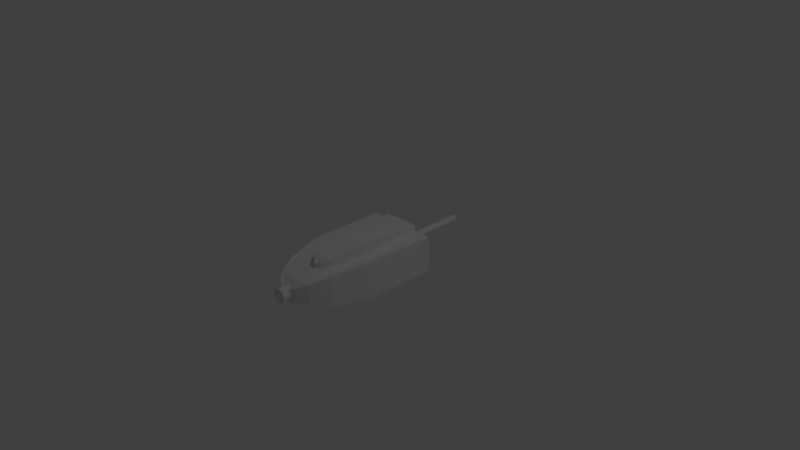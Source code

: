# Source: DNASampler.blend  (saved by Blender 2.75.0; exported with 4.5.12 LTS)
import bpy
from mathutils import Matrix  # noqa: F401  (used for matrix-valued properties, if any)

bpy.ops.wm.read_factory_settings(use_empty=True)
scene = bpy.context.scene
scene.name = 'Scene'

# ---- collections
col_collection_1 = bpy.data.collections.new('Collection 1'); scene.collection.children.link(col_collection_1)

# ---- world
world_world = bpy.data.worlds.new('World'); scene.world = world_world
world_world.color = (0.05088, 0.05088, 0.05088)
world_world.use_sun_shadow = False
world_world.sun_shadow_jitter_overblur = 0.0
world_world.cycles.sampling_method = 'MANUAL'
world_world.cycles.sample_map_resolution = 256

# ---- cameras
cam_camera = bpy.data.cameras.new('Camera')
cam_camera.clip_end = 100.0
cam_camera.lens = 35.0
cam_camera.sensor_width = 32.0
cam_camera.sensor_height = 18.0
cam_camera.ortho_scale = 7.314
cam_camera.dof.focus_distance = 0.0
cam_camera.dof.aperture_fstop = 128.0

# ---- lights
light_lamp = bpy.data.lights.new('Lamp', 'POINT')
light_lamp.transmission_factor = 0.0
light_lamp.cutoff_distance = 30.0
light_lamp.energy = 100.0
light_lamp.shadow_buffer_clip_start = 1.001
light_lamp.shadow_soft_size = 0.1
light_lamp.shadow_maximum_resolution = 0.006
light_lamp.use_absolute_resolution = True
light_lamp.cycles.use_multiple_importance_sampling = False

# ---- meshes
me_cylinder_001 = bpy.data.meshes.new('Cylinder.001')
me_cylinder_001.from_pydata([(0.0, 1.0, -1.0), (0.0, 1.0, 1.0), (0.1951, 0.9808, -1.0), (0.1951, 0.9808, 1.0), (0.3827, 0.9239, -1.0), (0.3827, 0.9239, 1.0), (0.5556, 0.8315, -1.0), (0.5556, 0.8315, 1.0), (0.7071, 0.7071, -1.0), (0.7071, 0.7071, 1.0), (0.8315, 0.5556, -1.0), (0.8315, 0.5556, 1.0), (0.9239, 0.3827, -1.0), (0.9239, 0.3827, 1.0), (0.9808, 0.1951, -1.0), (0.9808, 0.1951, 1.0), (1.0, 7.55e-08, -1.0), (1.0, 7.55e-08, 1.0), (0.9808, -0.1951, -1.0), (0.9808, -0.1951, 1.0), (0.9239, -0.3827, -1.0), (0.9239, -0.3827, 1.0), (0.8315, -0.5556, -1.0), (0.8315, -0.5556, 1.0), (0.7071, -0.7071, -1.0), (0.7071, -0.7071, 1.0), (0.5556, -0.8315, -1.0), (0.5556, -0.8315, 1.0), (0.3827, -0.9239, -1.0), (0.3827, -0.9239, 1.0), (0.1951, -0.9808, -1.0), (0.1951, -0.9808, 1.0), (-3.258e-07, -1.0, -1.0), (-3.258e-07, -1.0, 1.0), (-0.1951, -0.9808, -1.0), (-0.1951, -0.9808, 1.0), (-0.3827, -0.9239, -1.0), (-0.3827, -0.9239, 1.0), (-0.5556, -0.8315, -1.0), (-0.5556, -0.8315, 1.0), (-0.7071, -0.7071, -1.0), (-0.7071, -0.7071, 1.0), (-0.8315, -0.5556, -1.0), (-0.8315, -0.5556, 1.0), (-0.9239, -0.3827, -1.0), (-0.9239, -0.3827, 1.0), (-0.9808, -0.1951, -1.0), (-0.9808, -0.1951, 1.0), (-1.0, 9.656e-07, -1.0), (-1.0, 9.656e-07, 1.0), (-0.9808, 0.1951, -1.0), (-0.9808, 0.1951, 1.0), (-0.9239, 0.3827, -1.0), (-0.9239, 0.3827, 1.0), (-0.8315, 0.5556, -1.0), (-0.8315, 0.5556, 1.0), (-0.7071, 0.7071, -1.0), (-0.7071, 0.7071, 1.0), (-0.5556, 0.8315, -1.0), (-0.5556, 0.8315, 1.0), (-0.3827, 0.9239, -1.0), (-0.3827, 0.9239, 1.0), (-0.1951, 0.9808, -1.0), (-0.1951, 0.9808, 1.0), (0.0, 0.5, -11.0), (0.0, 0.5, -3.0), (0.09755, 0.4904, -11.0), (0.09755, 0.4904, -3.0), (0.1913, 0.4619, -11.0), (0.1913, 0.4619, -3.0), (0.2778, 0.4157, -11.0), (0.2778, 0.4157, -3.0), (0.3536, 0.3536, -11.0), (0.3536, 0.3536, -3.0), (0.4157, 0.2778, -11.0), (0.4157, 0.2778, -3.0), (0.4619, 0.1913, -11.0), (0.4619, 0.1913, -3.0), (0.4904, 0.09754, -11.0), (0.4904, 0.09754, -3.0), (0.5, -7.272e-07, -11.0), (0.5, -7.272e-07, -3.0), (0.4904, -0.09755, -11.0), (0.4904, -0.09755, -3.0), (0.4619, -0.1913, -11.0), (0.4619, -0.1913, -3.0), (0.4157, -0.2778, -11.0), (0.4157, -0.2778, -3.0), (0.3536, -0.3536, -11.0), (0.3536, -0.3536, -3.0), (0.2778, -0.4157, -11.0), (0.2778, -0.4157, -3.0), (0.1913, -0.4619, -11.0), (0.1913, -0.4619, -3.0), (0.09755, -0.4904, -11.0), (0.09755, -0.4904, -3.0), (-1.629e-07, -0.5, -11.0), (-1.629e-07, -0.5, -3.0), (-0.09755, -0.4904, -11.0), (-0.09755, -0.4904, -3.0), (-0.1913, -0.4619, -11.0), (-0.1913, -0.4619, -3.0), (-0.2778, -0.4157, -11.0), (-0.2778, -0.4157, -3.0), (-0.3536, -0.3536, -11.0), (-0.3536, -0.3536, -3.0), (-0.4157, -0.2778, -11.0), (-0.4157, -0.2778, -3.0), (-0.4619, -0.1913, -11.0), (-0.4619, -0.1913, -3.0), (-0.4904, -0.09755, -11.0), (-0.4904, -0.09755, -3.0), (-0.5, -2.821e-07, -11.0), (-0.5, -2.821e-07, -3.0), (-0.4904, 0.09754, -11.0), (-0.4904, 0.09754, -3.0), (-0.4619, 0.1913, -11.0), (-0.4619, 0.1913, -3.0), (-0.4157, 0.2778, -11.0), (-0.4157, 0.2778, -3.0), (-0.3536, 0.3536, -11.0), (-0.3536, 0.3536, -3.0), (-0.2778, 0.4157, -11.0), (-0.2778, 0.4157, -3.0), (-0.1913, 0.4619, -11.0), (-0.1913, 0.4619, -3.0), (-0.09754, 0.4904, -11.0), (-0.09754, 0.4904, -3.0), (-5.0, -2.5, -3.0), (-5.0, 2.5, -3.0), (-5.0, -2.5, -7.0), (-5.0, 2.5, -7.0), (5.0, -2.5, -3.0), (5.0, 2.5, -3.0), (5.0, -2.5, -7.0), (5.0, 2.5, -7.0), (0.0, 0.5, 0.75), (0.0, -0.5, 0.75), (2.5, 1.5, 0.0), (2.5, -1.5, 0.0), (-2.5, 1.5, 0.0), (-2.5, -1.5, 0.0), (-3.75, 2.0, -1.0), (-3.75, -2.0, -1.0), (-1.25, -1.0, 0.5), (-1.25, 1.0, 0.5), (1.25, -1.0, 0.5), (1.25, 1.0, 0.5), (3.75, 2.0, -1.0), (3.75, -2.0, -1.0), (-2.5, 0.75, -4.0), (-2.5, 3.25, -4.0), (-2.5, 0.75, -7.0), (-2.5, 3.25, -7.0), (2.5, 0.75, -4.0), (2.5, 3.25, -4.0), (2.5, 0.75, -7.0), (2.5, 3.25, -7.0), (0.0, 2.25, -1.188), (0.0, 0.75, -1.188), (1.25, 2.75, -1.75), (1.25, 0.75, -1.75), (-1.25, 2.75, -1.75), (-1.25, 0.75, -1.75), (-1.875, 3.0, -2.5), (-1.875, 0.75, -2.5), (-0.625, 0.75, -1.375), (-0.625, 2.5, -1.375), (0.625, 0.75, -1.375), (0.625, 2.5, -1.375), (1.875, 3.0, -2.5), (1.875, 0.75, -2.5), (-2.5, -3.25, -4.0), (-2.5, -0.75, -4.0), (-2.5, -3.25, -7.0), (-2.5, -0.75, -7.0), (2.5, -3.25, -4.0), (2.5, -0.75, -4.0), (2.5, -3.25, -7.0), (2.5, -0.75, -7.0), (0.0, -0.75, -1.188), (0.0, -2.25, -1.188), (1.25, -0.75, -1.75), (1.25, -2.75, -1.75), (-1.25, -0.75, -1.75), (-1.25, -2.75, -1.75), (-1.875, -0.75, -2.5), (-1.875, -3.0, -2.5), (-0.625, -2.5, -1.375), (-0.625, -0.75, -1.375), (0.625, -2.5, -1.375), (0.625, -0.75, -1.375), (1.875, -0.75, -2.5), (1.875, -3.0, -2.5)], [], [(0, 1, 3, 2), (2, 3, 5, 4), (4, 5, 7, 6), (6, 7, 9, 8), (8, 9, 11, 10), (10, 11, 13, 12), (12, 13, 15, 14), (14, 15, 17, 16), (16, 17, 19, 18), (18, 19, 21, 20), (20, 21, 23, 22), (22, 23, 25, 24), (24, 25, 27, 26), (26, 27, 29, 28), (28, 29, 31, 30), (30, 31, 33, 32), (32, 33, 35, 34), (34, 35, 37, 36), (36, 37, 39, 38), (38, 39, 41, 40), (40, 41, 43, 42), (42, 43, 45, 44), (44, 45, 47, 46), (46, 47, 49, 48), (48, 49, 51, 50), (50, 51, 53, 52), (52, 53, 55, 54), (54, 55, 57, 56), (56, 57, 59, 58), (58, 59, 61, 60), (3, 1, 63, 61, 59, 57, 55, 53, 51, 49, 47, 45, 43, 41, 39, 37, 35, 33, 31, 29, 27, 25, 23, 21, 19, 17, 15, 13, 11, 9, 7, 5), (62, 63, 1, 0), (60, 61, 63, 62), (0, 2, 4, 6, 8, 10, 12, 14, 16, 18, 20, 22, 24, 26, 28, 30, 32, 34, 36, 38, 40, 42, 44, 46, 48, 50, 52, 54, 56, 58, 60, 62), (64, 65, 67, 66), (66, 67, 69, 68), (68, 69, 71, 70), (70, 71, 73, 72), (72, 73, 75, 74), (74, 75, 77, 76), (76, 77, 79, 78), (78, 79, 81, 80), (80, 81, 83, 82), (82, 83, 85, 84), (84, 85, 87, 86), (86, 87, 89, 88), (88, 89, 91, 90), (90, 91, 93, 92), (92, 93, 95, 94), (94, 95, 97, 96), (96, 97, 99, 98), (98, 99, 101, 100), (100, 101, 103, 102), (102, 103, 105, 104), (104, 105, 107, 106), (106, 107, 109, 108), (108, 109, 111, 110), (110, 111, 113, 112), (112, 113, 115, 114), (114, 115, 117, 116), (116, 117, 119, 118), (118, 119, 121, 120), (120, 121, 123, 122), (122, 123, 125, 124), (67, 65, 127, 125, 123, 121, 119, 117, 115, 113, 111, 109, 107, 105, 103, 101, 99, 97, 95, 93, 91, 89, 87, 85, 83, 81, 79, 77, 75, 73, 71, 69), (126, 127, 65, 64), (124, 125, 127, 126), (64, 66, 68, 70, 72, 74, 76, 78, 80, 82, 84, 86, 88, 90, 92, 94, 96, 98, 100, 102, 104, 106, 108, 110, 112, 114, 116, 118, 120, 122, 124, 126), (129, 131, 130, 128), (131, 135, 134, 130), (135, 133, 132, 134), (147, 136, 137, 146), (128, 130, 134, 132, 149, 139, 146, 137, 144, 141, 143), (133, 135, 131, 129, 142, 140, 145, 136, 147, 138, 148), (145, 140, 141, 144), (148, 138, 139, 149), (140, 142, 143, 141), (142, 129, 128, 143), (136, 145, 144, 137), (138, 147, 146, 139), (133, 148, 149, 132), (151, 153, 152, 150), (153, 157, 156, 152), (157, 155, 154, 156), (169, 158, 159, 168), (150, 152, 156, 154, 171, 161, 168, 159, 166, 163, 165), (155, 157, 153, 151, 164, 162, 167, 158, 169, 160, 170), (167, 162, 163, 166), (170, 160, 161, 171), (162, 164, 165, 163), (164, 151, 150, 165), (158, 167, 166, 159), (160, 169, 168, 161), (155, 170, 171, 154), (173, 175, 174, 172), (175, 179, 178, 174), (179, 177, 176, 178), (191, 180, 181, 190), (172, 174, 178, 176, 193, 183, 190, 181, 188, 185, 187), (177, 179, 175, 173, 186, 184, 189, 180, 191, 182, 192), (189, 184, 185, 188), (192, 182, 183, 193), (184, 186, 187, 185), (186, 173, 172, 187), (180, 189, 188, 181), (182, 191, 190, 183), (177, 192, 193, 176)])
me_cylinder_001.use_remesh_preserve_volume = False
me_cylinder_001.use_remesh_preserve_attributes = False
me_cylinder_001.use_mirror_vertex_groups = False
me_cylinder_001.update()

# ---- objects
ob_cylinder = bpy.data.objects.new('Cylinder', me_cylinder_001)
ob_lamp = bpy.data.objects.new('Lamp', light_lamp)
ob_camera = bpy.data.objects.new('Camera', cam_camera)

# ---- transforms, parenting, visibility, modifiers, constraints
ob_cylinder.location = (0.0, -1.25, 0.0)
ob_cylinder.rotation_euler = (1.571, -0.0, 0.0)
ob_cylinder.scale = (0.1, 0.1, 0.25)
ob_cylinder.lineart.crease_threshold = 0.0
ob_lamp.location = (4.076, 1.005, 5.904)
ob_lamp.rotation_euler = (0.6503, 0.05522, 1.866)
ob_lamp.lock_rotations_4d = False
ob_lamp.empty_display_type = 'ARROWS'
ob_lamp.color = (0.0, 0.0, 0.0, 0.0)
ob_lamp.lineart.crease_threshold = 0.0
ob_camera.location = (7.481, -6.508, 5.344)
ob_camera.rotation_euler = (1.109, 0.01082, 0.8149)
ob_camera.lock_rotations_4d = False
ob_camera.empty_display_type = 'ARROWS'
ob_camera.color = (0.0, 0.0, 0.0, 0.0)
ob_camera.display_type = 'WIRE'
ob_camera.lineart.crease_threshold = 0.0

# ---- collection membership
col_collection_1.objects.link(ob_cylinder)
col_collection_1.objects.link(ob_lamp)
col_collection_1.objects.link(ob_camera)

# ---- scene / render settings (as saved in the file)
scene.camera = ob_camera
scene.frame_start = 1; scene.frame_end = 250; scene.frame_set(1)
scene.render.engine = 'BLENDER_EEVEE_NEXT'
scene.render.resolution_percentage = 50
scene.render.dither_intensity = 0.0
scene.cycles.use_denoising = False
scene.cycles.samples = 10
scene.cycles.sampling_pattern = 'TABULATED_SOBOL'
scene.cycles.light_sampling_threshold = 0.0
scene.cycles.use_adaptive_sampling = False
scene.cycles.use_light_tree = False
scene.cycles.blur_glossy = 0.0
scene.cycles.pixel_filter_type = 'GAUSSIAN'
scene.cycles.sample_clamp_indirect = 0.0
scene.view_settings.view_transform = 'Standard'
bpy.context.view_layer.update()

